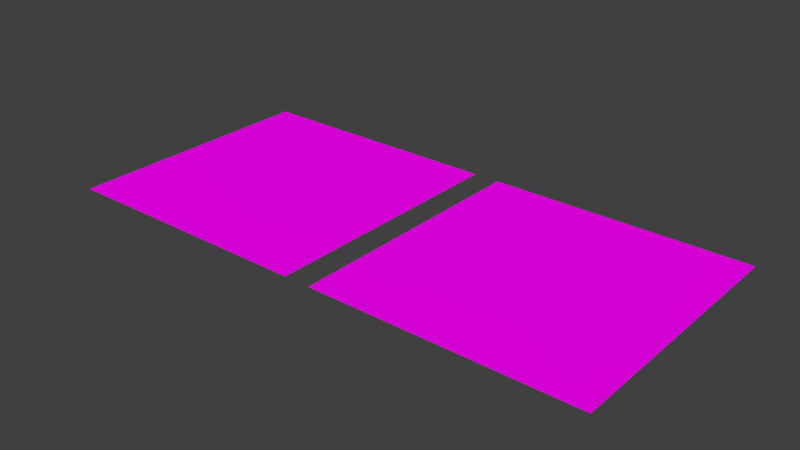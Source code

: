 # Source: SeamlessTextures.blend  (saved by Blender 2.70.0; exported with 4.5.12 LTS)
import bpy
from mathutils import Matrix  # noqa: F401  (used for matrix-valued properties, if any)

bpy.ops.wm.read_factory_settings(use_empty=True)
scene = bpy.context.scene
scene.name = 'Scene'

# ---- collections
col_collection_1 = bpy.data.collections.new('Collection 1'); scene.collection.children.link(col_collection_1)

# ---- images (referenced by path relative to the original .blend; pixels are not part of the script)
import os
ASSET_DIR = os.environ.get("B2B_ASSET_DIR", "")  # directory of the original .blend (textures are referenced by path, not embedded)
HERE = os.path.dirname(os.path.abspath(__file__))  # packed textures are extracted next to this script under _unpacked/

def load_image(name, relpath, width, height, colorspace="sRGB"):
    """Load a texture the original file referenced (path relative to the .blend, or extracted next to this script)."""
    p = next((c for c in (os.path.join(HERE, relpath), os.path.join(ASSET_DIR, relpath)) if relpath and os.path.exists(c)), "")
    if p:
        img = bpy.data.images.load(p, check_existing=True)
        img.name = name
    else:  # same state as the original file: an image datablock whose file is absent (Cycles renders it pink)
        img = bpy.data.images.new(name, width, height)
        img.source = "FILE"
        img.filepath = "//" + (relpath or name)
    img.colorspace_settings.name = colorspace
    return img
img_seamless_floor_png = load_image('Seamless floor.png', 'Seamless floor.png', 1024, 1024, 'sRGB')
img_stone_bricksdiff_png = load_image('Stone BricksDiff.png', 'Stone BricksDiff.png', 1024, 1024, 'sRGB')

# ---- materials (node trees are filled in below, after node groups)
mat_material_001 = bpy.data.materials.new('Material.001')
mat_material_001.alpha_threshold = 0.0
mat_material_001.roughness = 0.5
mat_material_001.line_color = (0.0, 0.0, 0.0, 1.0)
mat_material_002 = bpy.data.materials.new('Material.002')
mat_material_002.alpha_threshold = 0.0
mat_material_002.roughness = 0.5
mat_material_002.line_color = (0.0, 0.0, 0.0, 1.0)

# ---- material node trees
mat_material_001.use_nodes = True; mat_material_001.node_tree.nodes.clear()
_N = mat_material_001.node_tree.nodes; _L = mat_material_001.node_tree.links
n0 = _N.new('ShaderNodeOutputMaterial'); n0.name = 'Material Output'; n0.location = (300, 300)
n1 = _N.new('ShaderNodeBsdfDiffuse'); n1.name = 'Diffuse BSDF'; n1.location = (10, 300)
n2 = _N.new('ShaderNodeTexImage'); n2.name = 'Image Texture'; n2.location = (-180, 300)
n2.width = 140
n2.image = img_seamless_floor_png
_L.new(n1.outputs[0], n0.inputs[0])
_L.new(n2.outputs[0], n1.inputs[0])
n0.is_active_output = True
mat_material_002.use_nodes = True; mat_material_002.node_tree.nodes.clear()
_N = mat_material_002.node_tree.nodes; _L = mat_material_002.node_tree.links
n0 = _N.new('ShaderNodeOutputMaterial'); n0.name = 'Material Output'; n0.location = (300, 300)
n1 = _N.new('ShaderNodeBsdfDiffuse'); n1.name = 'Diffuse BSDF'; n1.location = (10, 300)
n2 = _N.new('ShaderNodeTexImage'); n2.name = 'Image Texture'; n2.location = (-180, 300)
n2.width = 140
n2.image = img_stone_bricksdiff_png
_L.new(n1.outputs[0], n0.inputs[0])
_L.new(n2.outputs[0], n1.inputs[0])
n0.is_active_output = True

# ---- world
world_world = bpy.data.worlds.new('World'); scene.world = world_world
world_world.color = (0.05088, 0.05088, 0.05088)
world_world.use_sun_shadow = False
world_world.sun_shadow_jitter_overblur = 0.0
world_world.cycles.sampling_method = 'MANUAL'
world_world.cycles.sample_map_resolution = 256

# ---- meshes
me_plane_001 = bpy.data.meshes.new('Plane.001')
me_plane_001.from_pydata([(-1.0, -1.0, 0.0), (1.0, -1.0, 0.0), (-1.0, 1.0, 0.0), (1.0, 1.0, 0.0)], [], [(0, 1, 3, 2)])
_uv = me_plane_001.uv_layers.new(name='UVMap')
_uv.uv.foreach_set('vector', [-0.3334, -0.3334, 1.333, -0.3334, 1.333, 1.333, -0.3334, 1.333])
me_plane_001.materials.append(mat_material_001)
me_plane_001.use_remesh_preserve_volume = False
me_plane_001.use_remesh_preserve_attributes = False
me_plane_001.use_mirror_vertex_groups = False
me_plane_001.update()
me_plane = bpy.data.meshes.new('Plane')
me_plane.from_pydata([(-1.0, -1.0, 0.0), (1.0, -1.0, 0.0), (-1.0, 1.0, 0.0), (1.0, 1.0, 0.0)], [], [(0, 1, 3, 2)])
_uv = me_plane.uv_layers.new(name='UVMap')
_uv.uv.foreach_set('vector', [-0.2306, -0.2306, 1.231, -0.2306, 1.231, 1.231, -0.2306, 1.231])
me_plane.materials.append(mat_material_002)
me_plane.use_remesh_preserve_volume = False
me_plane.use_remesh_preserve_attributes = False
me_plane.use_mirror_vertex_groups = False
me_plane.update()

# ---- objects
ob_plane_001 = bpy.data.objects.new('Plane.001', me_plane_001)
ob_plane = bpy.data.objects.new('Plane', me_plane)

# ---- transforms, parenting, visibility, modifiers, constraints
ob_plane_001.location = (1.1, 0.0, 0.0)
ob_plane_001.lineart.crease_threshold = 0.0
ob_plane.location = (-1.1, 0.0, 0.0)
ob_plane.lineart.crease_threshold = 0.0

# ---- collection membership
col_collection_1.objects.link(ob_plane_001)
col_collection_1.objects.link(ob_plane)

# ---- scene / render settings (as saved in the file)
scene.frame_start = 1; scene.frame_end = 250; scene.frame_set(1)
scene.render.engine = 'CYCLES'
scene.render.resolution_percentage = 50
scene.render.dither_intensity = 0.0
scene.cycles.use_denoising = False
scene.cycles.samples = 144
scene.cycles.sampling_pattern = 'TABULATED_SOBOL'
scene.cycles.light_sampling_threshold = 0.0
scene.cycles.use_adaptive_sampling = False
scene.cycles.use_light_tree = False
scene.cycles.blur_glossy = 0.0
scene.cycles.volume_bounces = 1
scene.cycles.pixel_filter_type = 'GAUSSIAN'
scene.cycles.sample_clamp_indirect = 0.0
scene.view_settings.view_transform = 'Standard'
bpy.context.view_layer.update()

# ---- added for rendering (the .blend has no active camera and no usable light): camera, sun
cam_auto = bpy.data.cameras.new('AutoCamera')
cam_auto.lens = 50.0
cam_auto.sensor_width = 36.0
cam_auto.clip_end = 1000.0
ob_auto_camera = bpy.data.objects.new('AutoCamera', cam_auto)
scene.collection.objects.link(ob_auto_camera)
ob_auto_camera.location = (4.30403, -5.16484, 3.44323)
ob_auto_camera.rotation_euler = (1.09748, -7.21219e-08, 0.694738)
scene.camera = ob_auto_camera
light_auto_sun = bpy.data.lights.new('AutoSun', 'SUN')
light_auto_sun.energy = 3.0
light_auto_sun.angle = 0.0523599
ob_auto_sun = bpy.data.objects.new('AutoSun', light_auto_sun)
scene.collection.objects.link(ob_auto_sun)
ob_auto_sun.rotation_euler = (0.872665, 0.174533, 0.523599)
bpy.context.view_layer.update()
